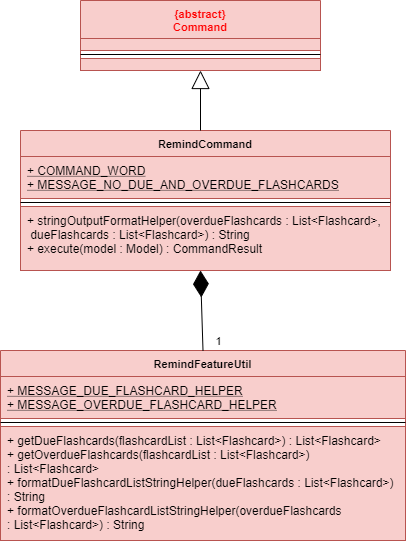

The diagram above was exported from draw.io. Its source (the exported page's mxGraphModel, read from the mxfile embedded in the PNG):
<mxGraphModel dx="1024" dy="517" grid="1" gridSize="10" guides="1" tooltips="1" connect="1" arrows="1" fold="1" page="1" pageScale="1" pageWidth="850" pageHeight="1100" math="0" shadow="0">
  <root>
    <mxCell id="3e65y0feBt1Yand1gpSF-0" />
    <mxCell id="3e65y0feBt1Yand1gpSF-1" parent="3e65y0feBt1Yand1gpSF-0" />
    <mxCell id="PzY2tOkwEufn6NxJOfM2-0" value="{abstract}&#10;Command" style="swimlane;fontStyle=1;align=center;verticalAlign=top;childLayout=stackLayout;horizontal=1;startSize=38;horizontalStack=0;resizeParent=1;resizeParentMax=0;resizeLast=0;collapsible=1;marginBottom=0;strokeColor=#b85450;fillColor=#f8cecc;fontSize=11;fontColor=#FF0000;" vertex="1" parent="3e65y0feBt1Yand1gpSF-1">
      <mxGeometry x="230" y="40" width="240" height="70" as="geometry" />
    </mxCell>
    <mxCell id="PzY2tOkwEufn6NxJOfM2-1" value="" style="text;strokeColor=#b85450;fillColor=#f8cecc;align=left;verticalAlign=top;spacingLeft=4;spacingRight=4;overflow=hidden;rotatable=0;points=[[0,0.5],[1,0.5]];portConstraint=eastwest;" vertex="1" parent="PzY2tOkwEufn6NxJOfM2-0">
      <mxGeometry y="38" width="240" height="12" as="geometry" />
    </mxCell>
    <mxCell id="PzY2tOkwEufn6NxJOfM2-2" value="" style="line;strokeWidth=1;fillColor=none;align=left;verticalAlign=middle;spacingTop=-1;spacingLeft=3;spacingRight=3;rotatable=0;labelPosition=right;points=[];portConstraint=eastwest;" vertex="1" parent="PzY2tOkwEufn6NxJOfM2-0">
      <mxGeometry y="50" width="240" height="8" as="geometry" />
    </mxCell>
    <mxCell id="PzY2tOkwEufn6NxJOfM2-3" value="" style="text;strokeColor=#b85450;fillColor=#f8cecc;align=left;verticalAlign=top;spacingLeft=4;spacingRight=4;overflow=hidden;rotatable=0;points=[[0,0.5],[1,0.5]];portConstraint=eastwest;fontStyle=4" vertex="1" parent="PzY2tOkwEufn6NxJOfM2-0">
      <mxGeometry y="58" width="240" height="12" as="geometry" />
    </mxCell>
    <mxCell id="PzY2tOkwEufn6NxJOfM2-4" value="RemindCommand" style="swimlane;fontStyle=1;align=center;verticalAlign=top;childLayout=stackLayout;horizontal=1;startSize=26;horizontalStack=0;resizeParent=1;resizeParentMax=0;resizeLast=0;collapsible=1;marginBottom=0;strokeColor=#b85450;fillColor=#f8cecc;fontSize=11;fontColor=#000000;" vertex="1" parent="3e65y0feBt1Yand1gpSF-1">
      <mxGeometry x="170" y="170" width="370" height="140" as="geometry" />
    </mxCell>
    <mxCell id="PzY2tOkwEufn6NxJOfM2-5" value="+ COMMAND_WORD&#10;+ MESSAGE_NO_DUE_AND_OVERDUE_FLASHCARDS" style="text;strokeColor=#b85450;fillColor=#f8cecc;align=left;verticalAlign=top;spacingLeft=4;spacingRight=4;overflow=hidden;rotatable=0;points=[[0,0.5],[1,0.5]];portConstraint=eastwest;fontStyle=4" vertex="1" parent="PzY2tOkwEufn6NxJOfM2-4">
      <mxGeometry y="26" width="370" height="42" as="geometry" />
    </mxCell>
    <mxCell id="PzY2tOkwEufn6NxJOfM2-6" value="" style="line;strokeWidth=1;fillColor=none;align=left;verticalAlign=middle;spacingTop=-1;spacingLeft=3;spacingRight=3;rotatable=0;labelPosition=right;points=[];portConstraint=eastwest;" vertex="1" parent="PzY2tOkwEufn6NxJOfM2-4">
      <mxGeometry y="68" width="370" height="8" as="geometry" />
    </mxCell>
    <mxCell id="PzY2tOkwEufn6NxJOfM2-7" value="+ stringOutputFormatHelper(overdueFlashcards : List&lt;Flashcard&gt;,&#10; dueFlashcards : List&lt;Flashcard&gt;) : String&#10;+ execute(model : Model) : CommandResult" style="text;strokeColor=#b85450;fillColor=#f8cecc;align=left;verticalAlign=top;spacingLeft=4;spacingRight=4;overflow=hidden;rotatable=0;points=[[0,0.5],[1,0.5]];portConstraint=eastwest;fontStyle=0" vertex="1" parent="PzY2tOkwEufn6NxJOfM2-4">
      <mxGeometry y="76" width="370" height="64" as="geometry" />
    </mxCell>
    <mxCell id="PzY2tOkwEufn6NxJOfM2-8" value="RemindFeatureUtil" style="swimlane;fontStyle=1;align=center;verticalAlign=top;childLayout=stackLayout;horizontal=1;startSize=26;horizontalStack=0;resizeParent=1;resizeParentMax=0;resizeLast=0;collapsible=1;marginBottom=0;strokeColor=#b85450;fillColor=#f8cecc;fontSize=11;fontColor=#000000;" vertex="1" parent="3e65y0feBt1Yand1gpSF-1">
      <mxGeometry x="150" y="390" width="405" height="190" as="geometry" />
    </mxCell>
    <mxCell id="PzY2tOkwEufn6NxJOfM2-9" value="+ MESSAGE_DUE_FLASHCARD_HELPER&#10;+ MESSAGE_OVERDUE_FLASHCARD_HELPER" style="text;strokeColor=#b85450;fillColor=#f8cecc;align=left;verticalAlign=top;spacingLeft=4;spacingRight=4;overflow=hidden;rotatable=0;points=[[0,0.5],[1,0.5]];portConstraint=eastwest;fontStyle=4" vertex="1" parent="PzY2tOkwEufn6NxJOfM2-8">
      <mxGeometry y="26" width="405" height="42" as="geometry" />
    </mxCell>
    <mxCell id="PzY2tOkwEufn6NxJOfM2-10" value="" style="line;strokeWidth=1;fillColor=none;align=left;verticalAlign=middle;spacingTop=-1;spacingLeft=3;spacingRight=3;rotatable=0;labelPosition=right;points=[];portConstraint=eastwest;" vertex="1" parent="PzY2tOkwEufn6NxJOfM2-8">
      <mxGeometry y="68" width="405" height="8" as="geometry" />
    </mxCell>
    <mxCell id="PzY2tOkwEufn6NxJOfM2-11" value="+ getDueFlashcards(flashcardList : List&lt;Flashcard&gt;) : List&lt;Flashcard&gt;&#10;+ getOverdueFlashcards(flashcardList : List&lt;Flashcard&gt;) &#10;: List&lt;Flashcard&gt;&#10;+ formatDueFlashcardListStringHelper(dueFlashcards : List&lt;Flashcard&gt;) &#10;: String&#10;+ formatOverdueFlashcardListStringHelper(overdueFlashcards &#10;: List&lt;Flashcard&gt;) : String" style="text;strokeColor=#b85450;fillColor=#f8cecc;align=left;verticalAlign=top;spacingLeft=4;spacingRight=4;overflow=hidden;rotatable=0;points=[[0,0.5],[1,0.5]];portConstraint=eastwest;fontStyle=0" vertex="1" parent="PzY2tOkwEufn6NxJOfM2-8">
      <mxGeometry y="76" width="405" height="114" as="geometry" />
    </mxCell>
    <mxCell id="PzY2tOkwEufn6NxJOfM2-14" value="" style="endArrow=block;endSize=16;endFill=0;html=1;labelBackgroundColor=none;strokeColor=#000000;fontSize=11;fontColor=#000000;entryX=0.5;entryY=1;entryDx=0;entryDy=0;" edge="1" parent="3e65y0feBt1Yand1gpSF-1" target="PzY2tOkwEufn6NxJOfM2-0">
      <mxGeometry width="160" relative="1" as="geometry">
        <mxPoint x="350" y="170" as="sourcePoint" />
        <mxPoint x="420" y="160" as="targetPoint" />
      </mxGeometry>
    </mxCell>
    <mxCell id="PzY2tOkwEufn6NxJOfM2-15" value="" style="endArrow=diamondThin;endFill=1;endSize=24;html=1;labelBackgroundColor=none;strokeColor=#000000;fontSize=11;fontColor=#000000;exitX=0.5;exitY=0;exitDx=0;exitDy=0;" edge="1" parent="3e65y0feBt1Yand1gpSF-1" source="PzY2tOkwEufn6NxJOfM2-8">
      <mxGeometry width="160" relative="1" as="geometry">
        <mxPoint x="140" y="570" as="sourcePoint" />
        <mxPoint x="350" y="310" as="targetPoint" />
      </mxGeometry>
    </mxCell>
    <mxCell id="PzY2tOkwEufn6NxJOfM2-16" value="1" style="text;html=1;strokeColor=none;fillColor=none;align=center;verticalAlign=middle;whiteSpace=wrap;rounded=0;labelBackgroundColor=#ffffff;fontSize=11;fontColor=#000000;" vertex="1" parent="3e65y0feBt1Yand1gpSF-1">
      <mxGeometry x="355" y="370" width="25" height="20" as="geometry" />
    </mxCell>
  </root>
</mxGraphModel>